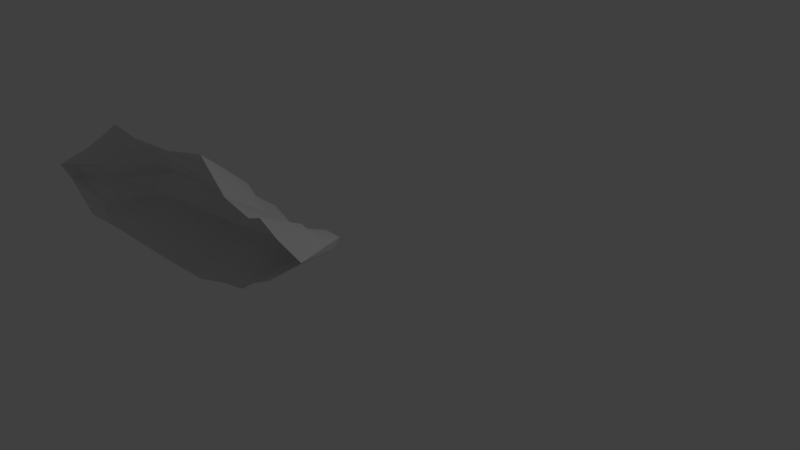 # Source: JetSky.blend  (saved by Blender 2.77.0; exported with 4.5.12 LTS)
import bpy
from mathutils import Matrix  # noqa: F401  (used for matrix-valued properties, if any)

bpy.ops.wm.read_factory_settings(use_empty=True)
scene = bpy.context.scene
scene.name = 'Scene'

# ---- collections
col_collection_1 = bpy.data.collections.new('Collection 1'); scene.collection.children.link(col_collection_1)

# ---- materials (node trees are filled in below, after node groups)
mat_material = bpy.data.materials.new('Material')
mat_material.alpha_threshold = 0.0
mat_material.use_transparent_shadow = False
mat_material.roughness = 0.5
mat_material.line_color = (0.0, 0.0, 0.0, 1.0)

# ---- material node trees

# ---- world
world_world = bpy.data.worlds.new('World'); scene.world = world_world
world_world.color = (0.05088, 0.05088, 0.05088)
world_world.use_sun_shadow = False
world_world.sun_shadow_jitter_overblur = 0.0
world_world.cycles.sampling_method = 'MANUAL'

# ---- cameras
cam_camera = bpy.data.cameras.new('Camera')
cam_camera.clip_end = 100.0
cam_camera.lens = 35.0
cam_camera.sensor_width = 32.0
cam_camera.sensor_height = 18.0
cam_camera.ortho_scale = 7.314
cam_camera.dof.focus_distance = 0.0
cam_camera.dof.aperture_fstop = 128.0

# ---- lights
light_lamp = bpy.data.lights.new('Lamp', 'POINT')
light_lamp.transmission_factor = 0.0
light_lamp.cutoff_distance = 30.0
light_lamp.energy = 100.0
light_lamp.shadow_buffer_clip_start = 1.001
light_lamp.shadow_soft_size = 0.1
light_lamp.shadow_maximum_resolution = 0.006
light_lamp.use_absolute_resolution = True

# ---- meshes
me_cube = bpy.data.meshes.new('Cube')
me_cube.from_pydata([(0.1225, 0.9843, -0.04351), (-0.1968, -1.0, -0.379), (-0.1005, -1.0, -0.4032), (-0.01448, -1.0, -0.4262), (-0.02538, -1.0, -0.43), (0.0186, -1.0, -0.4434), (0.0844, -0.9978, -0.6328), (-0.07359, -1.0, -0.6315), (-0.06924, 0.8517, -0.3279), (0.08719, 0.8517, 0.112), (0.3608, 0.8517, 0.03257), (0.6055, 0.8517, -0.04261), (0.5745, 0.8517, -0.05515), (0.6996, 0.8517, -0.09896), (0.9268, 0.8517, -0.158), (0.8451, 0.8517, -0.2695), (-0.06708, 0.7325, -0.485), (0.09747, 0.7325, 0.2562), (0.3853, 0.7325, 0.1223), (0.6427, 0.7325, -0.004341), (0.6101, 0.7325, -0.02547), (0.7416, 0.7325, -0.09929), (0.9807, 0.7325, -0.1987), (0.8947, 0.7325, -0.3866), (-0.06534, 0.646, -0.6551), (0.1057, 0.646, 0.168), (0.4048, 0.646, 0.01928), (0.6724, 0.646, -0.1214), (0.6385, 0.646, -0.1448), (0.7752, 0.646, -0.2268), (1.024, 0.646, -0.3372), (0.9343, 0.646, -0.5458), (-0.06717, 0.4758, -0.7539), (0.09704, 0.4758, 0.2774), (0.3842, 0.4758, 0.09111), (0.6411, 0.4758, -0.08514), (0.6086, 0.4758, -0.1145), (0.7399, 0.4758, -0.2172), (0.9784, 0.4758, -0.3555), (0.8926, 0.4758, -0.6169), (-0.06318, 0.303, -0.9018), (0.116, 0.303, 0.661), (0.4293, 0.303, 0.3787), (0.7096, 0.303, 0.1116), (0.6741, 0.303, 0.0671), (0.8173, 0.303, -0.08853), (1.078, 0.303, -0.2981), (0.9839, 0.303, -0.6942), (-0.06504, 0.01847, -0.951), (0.1071, 0.01847, 0.4993), (0.4083, 0.01847, 0.2636), (0.6776, 0.01847, -0.1049), (0.6435, 0.01847, -0.142), (0.7811, 0.01847, -0.272), (1.031, 0.01847, -0.447), (0.9413, 0.01847, -0.7777), (-0.06885, -0.2616, -0.9645), (0.08906, -0.2616, 0.4545), (0.3652, -0.2616, 0.1992), (0.6123, -0.2616, -0.0482), (0.581, -0.2616, -0.08847), (0.7072, -0.2616, -0.2292), (0.9366, -0.2616, -0.4187), (0.8541, -0.2616, -0.7768), (-0.07222, -0.4632, -0.9742), (0.07307, -0.4632, 0.521), (0.3272, -0.4632, 0.2517), (0.5544, -0.4632, -0.0074), (0.5257, -0.4632, -0.04989), (0.6418, -0.4632, -0.1984), (0.8529, -0.4632, -0.3983), (0.7769, -0.4632, -0.7762), (-0.08744, -0.7826, -1.016), (0.0008848, -0.7826, -0.02474), (0.1554, -0.7826, -0.2035), (0.2935, -0.7826, -0.3738), (0.276, -0.7826, -0.402), (0.3466, -0.7826, -0.5005), (0.4749, -0.7826, -0.6333), (0.1152, -0.7826, -0.8841), (-0.07549, -0.6163, -0.994), (0.05758, -0.6163, 0.2595), (0.2903, -0.6163, 0.0336), (0.4985, -0.6163, -0.1829), (0.4721, -0.6163, -0.2186), (0.5785, -0.6163, -0.3431), (0.7718, -0.6163, -0.5109), (0.7022, -0.6163, -0.8279)], [], [(74, 73, 1, 2), (75, 74, 2, 3), (76, 75, 3, 4), (77, 76, 4, 5), (78, 77, 5, 6), (79, 78, 6, 7), (0, 15, 8), (0, 14, 15), (0, 13, 14), (0, 12, 13), (0, 11, 12), (0, 10, 11), (0, 9, 10), (8, 15, 23, 16), (15, 14, 22, 23), (14, 13, 21, 22), (13, 12, 20, 21), (12, 11, 19, 20), (11, 10, 18, 19), (10, 9, 17, 18), (16, 23, 31, 24), (23, 22, 30, 31), (22, 21, 29, 30), (21, 20, 28, 29), (20, 19, 27, 28), (19, 18, 26, 27), (18, 17, 25, 26), (24, 31, 39, 32), (31, 30, 38, 39), (30, 29, 37, 38), (29, 28, 36, 37), (28, 27, 35, 36), (27, 26, 34, 35), (26, 25, 33, 34), (32, 39, 47, 40), (39, 38, 46, 47), (38, 37, 45, 46), (37, 36, 44, 45), (36, 35, 43, 44), (35, 34, 42, 43), (34, 33, 41, 42), (40, 47, 55, 48), (47, 46, 54, 55), (46, 45, 53, 54), (45, 44, 52, 53), (44, 43, 51, 52), (43, 42, 50, 51), (42, 41, 49, 50), (48, 55, 63, 56), (55, 54, 62, 63), (54, 53, 61, 62), (53, 52, 60, 61), (52, 51, 59, 60), (51, 50, 58, 59), (50, 49, 57, 58), (56, 63, 71, 64), (63, 62, 70, 71), (62, 61, 69, 70), (61, 60, 68, 69), (60, 59, 67, 68), (59, 58, 66, 67), (58, 57, 65, 66), (80, 87, 79, 72), (87, 86, 78, 79), (86, 85, 77, 78), (85, 84, 76, 77), (84, 83, 75, 76), (83, 82, 74, 75), (82, 81, 73, 74), (66, 65, 81, 82), (67, 66, 82, 83), (68, 67, 83, 84), (69, 68, 84, 85), (70, 69, 85, 86), (71, 70, 86, 87), (64, 71, 87, 80), (2, 1, 7, 6, 5, 4, 3), (7, 72, 79)])
me_cube.materials.append(mat_material)
me_cube.use_remesh_preserve_volume = False
me_cube.use_remesh_preserve_attributes = False
me_cube.use_mirror_vertex_groups = False
me_cube.update()

# ---- objects
ob_cube = bpy.data.objects.new('Cube', me_cube)
ob_lamp = bpy.data.objects.new('Lamp', light_lamp)
ob_camera = bpy.data.objects.new('Camera', cam_camera)

# ---- transforms, parenting, visibility, modifiers, constraints
ob_cube.location = (-1.662, -1.941, 0.9851)
ob_cube.rotation_euler = (0.0, -0.0, 1.571)
ob_cube.scale = (1.0, -2.64, 1.0)
ob_cube.lock_rotations_4d = False
ob_cube.empty_display_type = 'ARROWS'
ob_cube.lineart.crease_threshold = 0.0
ob_lamp.location = (4.076, 1.005, 5.904)
ob_lamp.rotation_euler = (0.6503, 0.05522, 1.866)
ob_lamp.lock_rotations_4d = False
ob_lamp.empty_display_type = 'ARROWS'
ob_lamp.color = (0.0, 0.0, 0.0, 0.0)
ob_lamp.lineart.crease_threshold = 0.0
ob_camera.location = (7.481, -6.508, 5.344)
ob_camera.rotation_euler = (1.109, 0.01082, 0.8149)
ob_camera.lock_rotations_4d = False
ob_camera.empty_display_type = 'ARROWS'
ob_camera.color = (0.0, 0.0, 0.0, 0.0)
ob_camera.display_type = 'WIRE'
ob_camera.lineart.crease_threshold = 0.0

# ---- collection membership
col_collection_1.objects.link(ob_cube)
col_collection_1.objects.link(ob_lamp)
col_collection_1.objects.link(ob_camera)

# ---- scene / render settings (as saved in the file)
scene.camera = ob_camera
scene.frame_start = 1; scene.frame_end = 250; scene.frame_set(1)
scene.render.engine = 'BLENDER_EEVEE_NEXT'
scene.render.resolution_percentage = 50
scene.render.dither_intensity = 0.0
scene.cycles.use_denoising = False
scene.cycles.samples = 128
scene.cycles.sampling_pattern = 'TABULATED_SOBOL'
scene.cycles.light_sampling_threshold = 0.0
scene.cycles.use_adaptive_sampling = False
scene.cycles.use_light_tree = False
scene.cycles.blur_glossy = 0.0
scene.cycles.sample_clamp_indirect = 0.0
scene.view_settings.view_transform = 'Standard'
bpy.context.view_layer.update()
